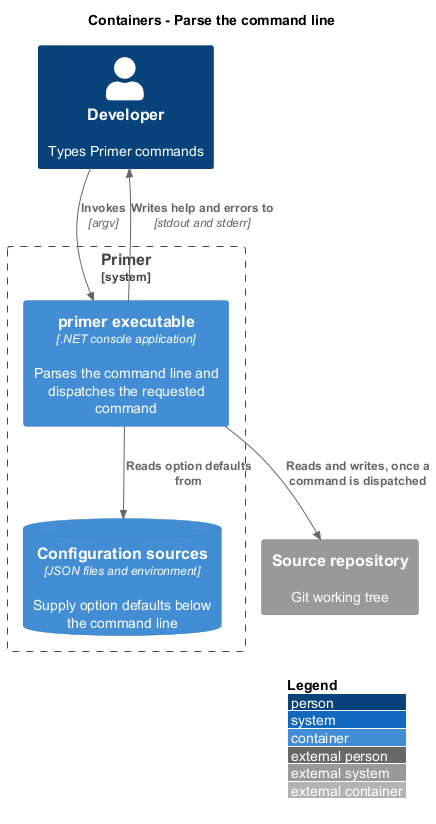

The diagram above was rendered by PlantUML. Its source (embedded in the PNG):
@startuml
!include <C4/C4_Container>
LAYOUT_WITH_LEGEND()
title Containers - Parse the command line

Person(dev, "Developer", "Types Primer commands")

System_Boundary(primer, "Primer") {
  Container(exe, "primer executable", ".NET console application", "Parses the command line and dispatches the requested command")
  ContainerDb(cfg, "Configuration sources", "JSON files and environment", "Supply option defaults below the command line")
}

System_Ext(repo, "Source repository", "Git working tree")

Rel(dev, exe, "Invokes", "argv")
Rel(exe, cfg, "Reads option defaults from")
Rel(exe, repo, "Reads and writes, once a command is dispatched")
Rel(exe, dev, "Writes help and errors to", "stdout and stderr")
@enduml